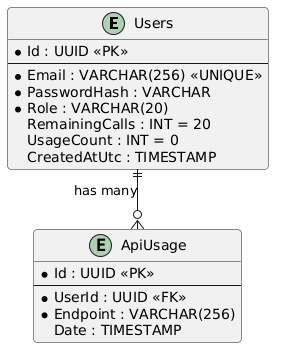

The diagram above was rendered by PlantUML. Its source (embedded in the PNG):
@startuml
skinparam linetype ortho
skinparam roundcorner 8
skinparam shadowing false

entity "Users" as users {
  *Id : UUID <<PK>>
  --
  *Email : VARCHAR(256) <<UNIQUE>>
  *PasswordHash : VARCHAR
  *Role : VARCHAR(20)
  RemainingCalls : INT = 20
  UsageCount : INT = 0
  CreatedAtUtc : TIMESTAMP
}

entity "ApiUsage" as api_usage {
  *Id : UUID <<PK>>
  --
  *UserId : UUID <<FK>>
  *Endpoint : VARCHAR(256)
  Date : TIMESTAMP
}

users ||--o{ api_usage : "has many"
@enduml